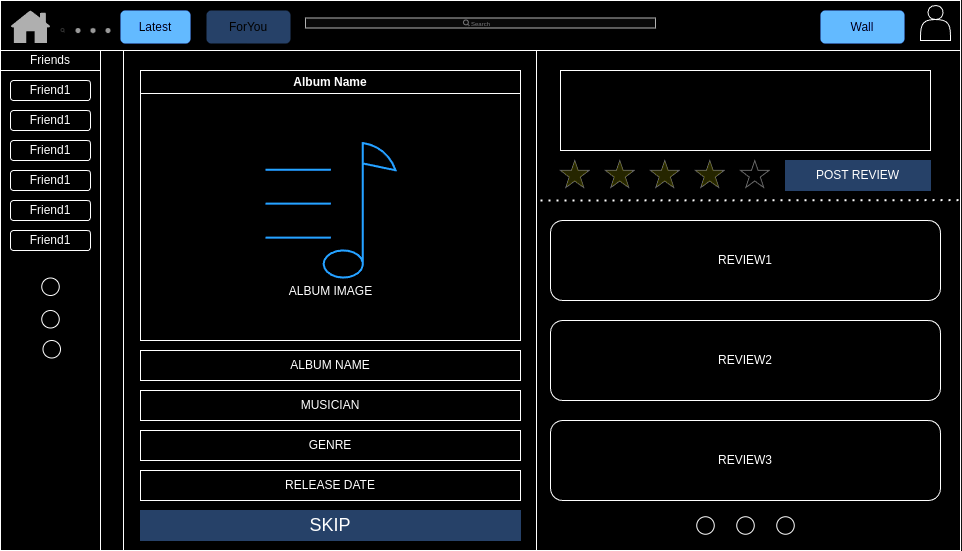

The diagram above was exported from draw.io. Its source (the exported page's mxGraphModel, read from the mxfile embedded in the PNG):
<mxGraphModel dx="1548" dy="1983" grid="1" gridSize="10" guides="1" tooltips="1" connect="1" arrows="1" fold="1" page="1" pageScale="1" pageWidth="850" pageHeight="1100" math="0" shadow="0">
  <root>
    <mxCell id="0" />
    <mxCell id="1" parent="0" />
    <mxCell id="kbJz4ghdUeTIuVtH0eS8-3" value="" style="rounded=0;whiteSpace=wrap;html=1;" vertex="1" parent="1">
      <mxGeometry x="60" y="-40" width="960" height="550" as="geometry" />
    </mxCell>
    <mxCell id="kbJz4ghdUeTIuVtH0eS8-4" value="" style="rounded=0;whiteSpace=wrap;html=1;" vertex="1" parent="1">
      <mxGeometry x="60" y="30" width="100" height="480" as="geometry" />
    </mxCell>
    <mxCell id="kbJz4ghdUeTIuVtH0eS8-5" value="Friends" style="rounded=0;whiteSpace=wrap;html=1;" vertex="1" parent="1">
      <mxGeometry x="60" y="10" width="100" height="20" as="geometry" />
    </mxCell>
    <mxCell id="kbJz4ghdUeTIuVtH0eS8-6" value="" style="rounded=0;whiteSpace=wrap;html=1;" vertex="1" parent="1">
      <mxGeometry x="60" y="-40" width="960" height="50" as="geometry" />
    </mxCell>
    <mxCell id="kbJz4ghdUeTIuVtH0eS8-17" value="" style="shape=actor;whiteSpace=wrap;html=1;" vertex="1" parent="1">
      <mxGeometry x="980" y="-35" width="30" height="35" as="geometry" />
    </mxCell>
    <mxCell id="kbJz4ghdUeTIuVtH0eS8-27" value="" style="shape=rect;fillColor=#F6F6F6;strokeColor=#4D4D4D;" vertex="1" parent="1">
      <mxGeometry x="365" y="-22.5" width="350" height="10" as="geometry" />
    </mxCell>
    <mxCell id="kbJz4ghdUeTIuVtH0eS8-28" value="" style="html=1;strokeWidth=1;shadow=0;dashed=0;shape=mxgraph.ios7ui.marginRect;rx=3;ry=3;rectMargin=5;fillColor=#E4E4E4;strokeColor=none;" vertex="1" parent="kbJz4ghdUeTIuVtH0eS8-27">
      <mxGeometry width="350" height="10" as="geometry" />
    </mxCell>
    <mxCell id="kbJz4ghdUeTIuVtH0eS8-29" value="Search" style="shape=mxgraph.ios7.icons.looking_glass;strokeColor=#878789;fillColor=none;fontColor=#878789;labelPosition=right;verticalLabelPosition=middle;align=left;verticalAlign=middle;fontSize=6;fontStyle=0;spacingTop=2;sketch=0;html=1;" vertex="1" parent="kbJz4ghdUeTIuVtH0eS8-27">
      <mxGeometry x="0.5" y="0.5" width="6" height="6" relative="1" as="geometry">
        <mxPoint x="-17" y="-3" as="offset" />
      </mxGeometry>
    </mxCell>
    <mxCell id="kbJz4ghdUeTIuVtH0eS8-33" value="" style="sketch=0;pointerEvents=1;shadow=0;dashed=0;html=1;strokeColor=none;fillColor=#505050;labelPosition=center;verticalLabelPosition=bottom;verticalAlign=top;outlineConnect=0;align=center;shape=mxgraph.office.concepts.home;" vertex="1" parent="1">
      <mxGeometry x="70" y="-30" width="40" height="32.5" as="geometry" />
    </mxCell>
    <mxCell id="kbJz4ghdUeTIuVtH0eS8-38" value="" style="verticalLabelPosition=bottom;verticalAlign=top;html=1;shadow=0;dashed=0;strokeWidth=1;shape=mxgraph.ios.iHomePageControl;fillColor=#666666;strokeColor=#cccccc;sketch=0;" vertex="1" parent="1">
      <mxGeometry x="120" y="-35" width="50" height="50" as="geometry" />
    </mxCell>
    <mxCell id="kbJz4ghdUeTIuVtH0eS8-42" value="Latest" style="rounded=1;fillColor=#0057D8;strokeColor=none;html=1;whiteSpace=wrap;fontColor=#ffffff;align=center;verticalAlign=middle;fontStyle=0;fontSize=12;sketch=0;" vertex="1" parent="1">
      <mxGeometry x="180" y="-30" width="70" height="33" as="geometry" />
    </mxCell>
    <mxCell id="kbJz4ghdUeTIuVtH0eS8-44" value="ForYou" style="rounded=1;fillColor=#A9C4EB;strokeColor=none;html=1;whiteSpace=wrap;fontColor=#ffffff;align=center;verticalAlign=middle;fontStyle=0;fontSize=12;sketch=0;" vertex="1" parent="1">
      <mxGeometry x="266" y="-30" width="84" height="33" as="geometry" />
    </mxCell>
    <mxCell id="kbJz4ghdUeTIuVtH0eS8-45" value="Wall" style="rounded=1;fillColor=#0057D8;strokeColor=none;html=1;whiteSpace=wrap;fontColor=#ffffff;align=center;verticalAlign=middle;fontStyle=0;fontSize=12;sketch=0;" vertex="1" parent="1">
      <mxGeometry x="880" y="-30" width="84" height="33" as="geometry" />
    </mxCell>
    <mxCell id="kbJz4ghdUeTIuVtH0eS8-49" value="Album Name" style="swimlane;whiteSpace=wrap;html=1;" vertex="1" parent="1">
      <mxGeometry x="200" y="30" width="380" height="270" as="geometry" />
    </mxCell>
    <mxCell id="kbJz4ghdUeTIuVtH0eS8-87" value="Friend1" style="rounded=1;whiteSpace=wrap;html=1;" vertex="1" parent="1">
      <mxGeometry x="70" y="40" width="80" height="20" as="geometry" />
    </mxCell>
    <mxCell id="kbJz4ghdUeTIuVtH0eS8-88" value="Friend1" style="rounded=1;whiteSpace=wrap;html=1;" vertex="1" parent="1">
      <mxGeometry x="70" y="70" width="80" height="20" as="geometry" />
    </mxCell>
    <mxCell id="kbJz4ghdUeTIuVtH0eS8-89" value="Friend1" style="rounded=1;whiteSpace=wrap;html=1;" vertex="1" parent="1">
      <mxGeometry x="70" y="100" width="80" height="20" as="geometry" />
    </mxCell>
    <mxCell id="kbJz4ghdUeTIuVtH0eS8-90" value="Friend1" style="rounded=1;whiteSpace=wrap;html=1;" vertex="1" parent="1">
      <mxGeometry x="70" y="130" width="80" height="20" as="geometry" />
    </mxCell>
    <mxCell id="kbJz4ghdUeTIuVtH0eS8-91" value="Friend1" style="rounded=1;whiteSpace=wrap;html=1;" vertex="1" parent="1">
      <mxGeometry x="70" y="160" width="80" height="20" as="geometry" />
    </mxCell>
    <mxCell id="kbJz4ghdUeTIuVtH0eS8-92" value="Friend1" style="rounded=1;whiteSpace=wrap;html=1;" vertex="1" parent="1">
      <mxGeometry x="70" y="190" width="80" height="20" as="geometry" />
    </mxCell>
    <mxCell id="kbJz4ghdUeTIuVtH0eS8-96" value="" style="ellipse;whiteSpace=wrap;html=1;aspect=fixed;" vertex="1" parent="1">
      <mxGeometry x="101.25" y="237.5" width="17.5" height="17.5" as="geometry" />
    </mxCell>
    <mxCell id="kbJz4ghdUeTIuVtH0eS8-97" value="" style="ellipse;whiteSpace=wrap;html=1;aspect=fixed;" vertex="1" parent="1">
      <mxGeometry x="101.25" y="270" width="17.5" height="17.5" as="geometry" />
    </mxCell>
    <mxCell id="kbJz4ghdUeTIuVtH0eS8-98" value="" style="ellipse;whiteSpace=wrap;html=1;aspect=fixed;" vertex="1" parent="1">
      <mxGeometry x="102.5" y="300" width="17.5" height="17.5" as="geometry" />
    </mxCell>
    <mxCell id="kbJz4ghdUeTIuVtH0eS8-107" value="" style="swimlane;horizontal=0;whiteSpace=wrap;html=1;" vertex="1" parent="1">
      <mxGeometry x="160" y="10" width="436" height="500" as="geometry" />
    </mxCell>
    <mxCell id="kbJz4ghdUeTIuVtH0eS8-102" value="ALBUM IMAGE" style="html=1;verticalLabelPosition=bottom;align=center;labelBackgroundColor=#ffffff;verticalAlign=top;strokeWidth=2;strokeColor=#0080F0;shadow=0;dashed=0;shape=mxgraph.ios7.icons.note;pointerEvents=1" vertex="1" parent="kbJz4ghdUeTIuVtH0eS8-107">
      <mxGeometry x="165" y="92.57000000000001" width="130" height="134.85" as="geometry" />
    </mxCell>
    <mxCell id="kbJz4ghdUeTIuVtH0eS8-103" value="ALBUM NAME" style="rounded=0;whiteSpace=wrap;html=1;" vertex="1" parent="kbJz4ghdUeTIuVtH0eS8-107">
      <mxGeometry x="40" y="300" width="380" height="30" as="geometry" />
    </mxCell>
    <mxCell id="kbJz4ghdUeTIuVtH0eS8-104" value="MUSICIAN" style="rounded=0;whiteSpace=wrap;html=1;" vertex="1" parent="kbJz4ghdUeTIuVtH0eS8-107">
      <mxGeometry x="40" y="340" width="380" height="30" as="geometry" />
    </mxCell>
    <mxCell id="kbJz4ghdUeTIuVtH0eS8-105" value="GENRE" style="rounded=0;whiteSpace=wrap;html=1;" vertex="1" parent="kbJz4ghdUeTIuVtH0eS8-107">
      <mxGeometry x="40" y="380" width="380" height="30" as="geometry" />
    </mxCell>
    <mxCell id="kbJz4ghdUeTIuVtH0eS8-106" value="RELEASE DATE" style="rounded=0;whiteSpace=wrap;html=1;" vertex="1" parent="kbJz4ghdUeTIuVtH0eS8-107">
      <mxGeometry x="40" y="420" width="380" height="30" as="geometry" />
    </mxCell>
    <mxCell id="kbJz4ghdUeTIuVtH0eS8-115" value="&lt;font style=&quot;font-size: 18px;&quot;&gt;SKIP&lt;/font&gt;" style="labelPosition=center;verticalLabelPosition=middle;align=center;html=1;shape=mxgraph.basic.button;dx=10;whiteSpace=wrap;fillColor=#A9C4EB;strokeColor=#A9C4EB;" vertex="1" parent="1">
      <mxGeometry x="200" y="470" width="380" height="30" as="geometry" />
    </mxCell>
    <mxCell id="kbJz4ghdUeTIuVtH0eS8-116" value="" style="verticalLabelPosition=bottom;shadow=0;dashed=0;align=center;html=1;verticalAlign=top;strokeWidth=1;shape=mxgraph.mockup.misc.rating;strokeColor=#999999;fillColor=#ffff00;emptyFillColor=#ffffff;grade=4;ratingScale=5;ratingStyle=star;" vertex="1" parent="1">
      <mxGeometry x="620" y="120" width="225" height="30" as="geometry" />
    </mxCell>
    <mxCell id="kbJz4ghdUeTIuVtH0eS8-117" value="" style="rounded=0;whiteSpace=wrap;html=1;" vertex="1" parent="1">
      <mxGeometry x="620" y="30" width="370" height="80" as="geometry" />
    </mxCell>
    <mxCell id="kbJz4ghdUeTIuVtH0eS8-118" value="POST REVIEW" style="labelPosition=center;verticalLabelPosition=middle;align=center;html=1;shape=mxgraph.basic.button;dx=10;whiteSpace=wrap;fillColor=#A9C4EB;strokeColor=#A9C4EB;" vertex="1" parent="1">
      <mxGeometry x="845" y="120" width="145" height="30" as="geometry" />
    </mxCell>
    <mxCell id="kbJz4ghdUeTIuVtH0eS8-119" value="" style="endArrow=none;dashed=1;html=1;dashPattern=1 3;strokeWidth=2;rounded=0;entryX=0.999;entryY=0.363;entryDx=0;entryDy=0;entryPerimeter=0;" edge="1" parent="1" target="kbJz4ghdUeTIuVtH0eS8-3">
      <mxGeometry width="50" height="50" relative="1" as="geometry">
        <mxPoint x="600" y="160" as="sourcePoint" />
        <mxPoint x="760" y="310" as="targetPoint" />
      </mxGeometry>
    </mxCell>
    <mxCell id="kbJz4ghdUeTIuVtH0eS8-120" value="REVIEW1" style="rounded=1;whiteSpace=wrap;html=1;" vertex="1" parent="1">
      <mxGeometry x="610" y="180" width="390" height="80" as="geometry" />
    </mxCell>
    <mxCell id="kbJz4ghdUeTIuVtH0eS8-121" value="REVIEW2" style="rounded=1;whiteSpace=wrap;html=1;" vertex="1" parent="1">
      <mxGeometry x="610" y="280" width="390" height="80" as="geometry" />
    </mxCell>
    <mxCell id="kbJz4ghdUeTIuVtH0eS8-122" value="REVIEW3" style="rounded=1;whiteSpace=wrap;html=1;" vertex="1" parent="1">
      <mxGeometry x="610" y="380" width="390" height="80" as="geometry" />
    </mxCell>
    <mxCell id="kbJz4ghdUeTIuVtH0eS8-123" value="" style="ellipse;whiteSpace=wrap;html=1;aspect=fixed;" vertex="1" parent="1">
      <mxGeometry x="756.25" y="476.25" width="17.5" height="17.5" as="geometry" />
    </mxCell>
    <mxCell id="kbJz4ghdUeTIuVtH0eS8-124" value="" style="ellipse;whiteSpace=wrap;html=1;aspect=fixed;" vertex="1" parent="1">
      <mxGeometry x="796.25" y="476.25" width="17.5" height="17.5" as="geometry" />
    </mxCell>
    <mxCell id="kbJz4ghdUeTIuVtH0eS8-125" value="" style="ellipse;whiteSpace=wrap;html=1;aspect=fixed;" vertex="1" parent="1">
      <mxGeometry x="836.25" y="476.25" width="17.5" height="17.5" as="geometry" />
    </mxCell>
  </root>
</mxGraphModel>